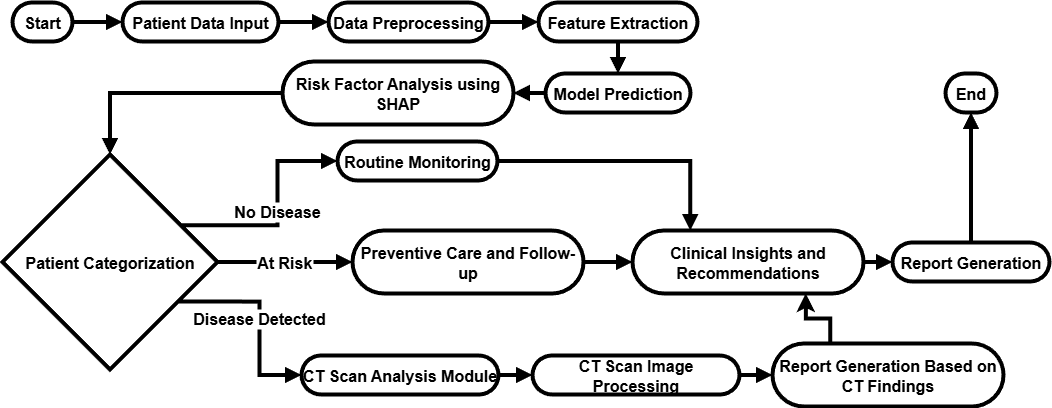

The diagram above was exported from draw.io. Its source (the exported page's mxGraphModel, read from the mxfile embedded in the PNG):
<mxGraphModel dx="1895" dy="1205" grid="1" gridSize="10" guides="1" tooltips="1" connect="1" arrows="1" fold="1" page="1" pageScale="1" pageWidth="850" pageHeight="1100" math="0" shadow="0">
  <root>
    <mxCell id="0" />
    <mxCell id="1" parent="0" />
    <mxCell id="SRUPu-l6focYFaUriB6o-99" value="Start" style="rounded=1;whiteSpace=wrap;arcSize=50;strokeWidth=4;fontStyle=1;fontSize=16;" vertex="1" parent="1">
      <mxGeometry x="20" y="121" width="60" height="39" as="geometry" />
    </mxCell>
    <mxCell id="SRUPu-l6focYFaUriB6o-100" value="Patient Data Input" style="rounded=1;whiteSpace=wrap;arcSize=50;strokeWidth=4;fontStyle=1;fontSize=16;" vertex="1" parent="1">
      <mxGeometry x="130" y="121" width="156" height="39" as="geometry" />
    </mxCell>
    <mxCell id="SRUPu-l6focYFaUriB6o-101" value="Data Preprocessing" style="rounded=1;whiteSpace=wrap;arcSize=50;strokeWidth=4;fontStyle=1;fontSize=16;" vertex="1" parent="1">
      <mxGeometry x="336" y="121" width="160" height="39" as="geometry" />
    </mxCell>
    <mxCell id="SRUPu-l6focYFaUriB6o-102" value="Feature Extraction" style="rounded=1;whiteSpace=wrap;arcSize=50;strokeWidth=4;fontStyle=1;fontSize=16;" vertex="1" parent="1">
      <mxGeometry x="546" y="121" width="159" height="39" as="geometry" />
    </mxCell>
    <mxCell id="SRUPu-l6focYFaUriB6o-103" value="Model Prediction" style="rounded=1;whiteSpace=wrap;arcSize=50;strokeWidth=4;fontStyle=1;fontSize=16;" vertex="1" parent="1">
      <mxGeometry x="553" y="192" width="145" height="39" as="geometry" />
    </mxCell>
    <mxCell id="SRUPu-l6focYFaUriB6o-104" value="Risk Factor Analysis using SHAP" style="rounded=1;whiteSpace=wrap;arcSize=50;strokeWidth=4;fontStyle=1;fontSize=16;" vertex="1" parent="1">
      <mxGeometry x="290" y="180" width="231" height="63" as="geometry" />
    </mxCell>
    <mxCell id="SRUPu-l6focYFaUriB6o-105" value="Patient Categorization" style="rhombus;strokeWidth=4;whiteSpace=wrap;fontStyle=1;fontSize=16;" vertex="1" parent="1">
      <mxGeometry x="10" y="273" width="215" height="215" as="geometry" />
    </mxCell>
    <mxCell id="SRUPu-l6focYFaUriB6o-106" value="Routine Monitoring" style="rounded=1;whiteSpace=wrap;arcSize=50;strokeWidth=4;fontStyle=1;fontSize=16;" vertex="1" parent="1">
      <mxGeometry x="345" y="260" width="160" height="39" as="geometry" />
    </mxCell>
    <mxCell id="SRUPu-l6focYFaUriB6o-107" value="Preventive Care and Follow-up" style="rounded=1;whiteSpace=wrap;arcSize=50;strokeWidth=4;fontStyle=1;fontSize=16;" vertex="1" parent="1">
      <mxGeometry x="360" y="349" width="231" height="63" as="geometry" />
    </mxCell>
    <mxCell id="SRUPu-l6focYFaUriB6o-109" value="Clinical Insights and Recommendations" style="rounded=1;whiteSpace=wrap;arcSize=50;strokeWidth=4;fontStyle=1;fontSize=16;" vertex="1" parent="1">
      <mxGeometry x="640" y="349" width="231" height="63" as="geometry" />
    </mxCell>
    <mxCell id="SRUPu-l6focYFaUriB6o-110" value="Report Generation" style="rounded=1;whiteSpace=wrap;arcSize=50;strokeWidth=4;fontStyle=1;fontSize=16;" vertex="1" parent="1">
      <mxGeometry x="900" y="361" width="157" height="39" as="geometry" />
    </mxCell>
    <mxCell id="SRUPu-l6focYFaUriB6o-111" value="End" style="rounded=1;whiteSpace=wrap;arcSize=50;strokeWidth=4;fontStyle=1;fontSize=16;" vertex="1" parent="1">
      <mxGeometry x="953" y="192" width="51" height="39" as="geometry" />
    </mxCell>
    <mxCell id="SRUPu-l6focYFaUriB6o-112" value="" style="curved=1;startArrow=none;endArrow=block;exitX=1;exitY=0.5;entryX=0;entryY=0.5;rounded=0;fontStyle=1;fontSize=16;strokeWidth=4;" edge="1" parent="1" source="SRUPu-l6focYFaUriB6o-99" target="SRUPu-l6focYFaUriB6o-100">
      <mxGeometry relative="1" as="geometry">
        <Array as="points" />
      </mxGeometry>
    </mxCell>
    <mxCell id="SRUPu-l6focYFaUriB6o-113" value="" style="curved=1;startArrow=none;endArrow=block;exitX=1;exitY=0.5;entryX=0;entryY=0.5;rounded=0;fontStyle=1;fontSize=16;strokeWidth=4;" edge="1" parent="1" source="SRUPu-l6focYFaUriB6o-100" target="SRUPu-l6focYFaUriB6o-101">
      <mxGeometry relative="1" as="geometry">
        <Array as="points" />
      </mxGeometry>
    </mxCell>
    <mxCell id="SRUPu-l6focYFaUriB6o-114" value="" style="curved=1;startArrow=none;endArrow=block;exitX=1;exitY=0.5;entryX=0;entryY=0.5;rounded=0;fontStyle=1;fontSize=16;strokeWidth=4;" edge="1" parent="1" source="SRUPu-l6focYFaUriB6o-101" target="SRUPu-l6focYFaUriB6o-102">
      <mxGeometry relative="1" as="geometry">
        <Array as="points" />
      </mxGeometry>
    </mxCell>
    <mxCell id="SRUPu-l6focYFaUriB6o-115" value="" style="curved=1;startArrow=none;endArrow=block;exitX=0.5;exitY=1;entryX=0.5;entryY=0;rounded=0;exitDx=0;exitDy=0;entryDx=0;entryDy=0;fontStyle=1;fontSize=16;strokeWidth=4;" edge="1" parent="1" source="SRUPu-l6focYFaUriB6o-102" target="SRUPu-l6focYFaUriB6o-103">
      <mxGeometry relative="1" as="geometry">
        <Array as="points" />
      </mxGeometry>
    </mxCell>
    <mxCell id="SRUPu-l6focYFaUriB6o-116" value="" style="curved=1;startArrow=none;endArrow=block;entryX=1;entryY=0.5;rounded=0;exitX=0;exitY=0.5;exitDx=0;exitDy=0;entryDx=0;entryDy=0;fontStyle=1;fontSize=16;strokeWidth=4;" edge="1" parent="1" source="SRUPu-l6focYFaUriB6o-103" target="SRUPu-l6focYFaUriB6o-104">
      <mxGeometry relative="1" as="geometry">
        <Array as="points" />
        <mxPoint x="550" y="214" as="sourcePoint" />
      </mxGeometry>
    </mxCell>
    <mxCell id="SRUPu-l6focYFaUriB6o-117" value="" style="startArrow=none;endArrow=block;exitX=0;exitY=0.5;entryX=0.5;entryY=0;rounded=0;exitDx=0;exitDy=0;entryDx=0;entryDy=0;edgeStyle=orthogonalEdgeStyle;fontStyle=1;fontSize=16;strokeWidth=4;" edge="1" parent="1" source="SRUPu-l6focYFaUriB6o-104" target="SRUPu-l6focYFaUriB6o-105">
      <mxGeometry relative="1" as="geometry" />
    </mxCell>
    <mxCell id="SRUPu-l6focYFaUriB6o-118" value="No Disease" style="startArrow=none;endArrow=block;exitX=1;exitY=0.24;entryX=0;entryY=0.5;rounded=0;edgeStyle=orthogonalEdgeStyle;fontStyle=1;fontSize=16;strokeWidth=4;" edge="1" parent="1" source="SRUPu-l6focYFaUriB6o-105" target="SRUPu-l6focYFaUriB6o-106">
      <mxGeometry relative="1" as="geometry" />
    </mxCell>
    <mxCell id="SRUPu-l6focYFaUriB6o-119" value="At Risk" style="curved=1;startArrow=none;endArrow=block;exitX=1;exitY=0.5;entryX=0;entryY=0.5;rounded=0;fontStyle=1;fontSize=16;strokeWidth=4;" edge="1" parent="1" source="SRUPu-l6focYFaUriB6o-105" target="SRUPu-l6focYFaUriB6o-107">
      <mxGeometry relative="1" as="geometry">
        <Array as="points" />
      </mxGeometry>
    </mxCell>
    <mxCell id="SRUPu-l6focYFaUriB6o-120" value="Disease Detected" style="startArrow=none;endArrow=block;exitX=1;exitY=0.79;entryX=0;entryY=0.5;rounded=0;entryDx=0;entryDy=0;edgeStyle=orthogonalEdgeStyle;fontStyle=1;fontSize=16;strokeWidth=4;" edge="1" parent="1" source="SRUPu-l6focYFaUriB6o-105" target="lXyvIDT3TxsVM29I6Hb--1">
      <mxGeometry relative="1" as="geometry">
        <mxPoint x="309" y="493.5000000000002" as="targetPoint" />
      </mxGeometry>
    </mxCell>
    <mxCell id="SRUPu-l6focYFaUriB6o-121" value="" style="startArrow=none;endArrow=block;exitX=1;exitY=0.5;entryX=0.25;entryY=0;rounded=0;edgeStyle=orthogonalEdgeStyle;entryDx=0;entryDy=0;fontStyle=1;fontSize=16;strokeWidth=4;" edge="1" parent="1" source="SRUPu-l6focYFaUriB6o-106" target="SRUPu-l6focYFaUriB6o-109">
      <mxGeometry relative="1" as="geometry" />
    </mxCell>
    <mxCell id="SRUPu-l6focYFaUriB6o-122" value="" style="startArrow=none;endArrow=block;exitX=1;exitY=0.5;entryX=0;entryY=0.5;rounded=0;edgeStyle=orthogonalEdgeStyle;fontStyle=1;fontSize=16;strokeWidth=4;" edge="1" parent="1" source="SRUPu-l6focYFaUriB6o-107" target="SRUPu-l6focYFaUriB6o-109">
      <mxGeometry relative="1" as="geometry" />
    </mxCell>
    <mxCell id="SRUPu-l6focYFaUriB6o-124" value="" style="startArrow=none;endArrow=block;exitX=1;exitY=0.5;entryX=0;entryY=0.5;rounded=0;entryDx=0;entryDy=0;edgeStyle=orthogonalEdgeStyle;fontStyle=1;fontSize=16;strokeWidth=4;" edge="1" parent="1" source="SRUPu-l6focYFaUriB6o-109" target="SRUPu-l6focYFaUriB6o-110">
      <mxGeometry relative="1" as="geometry" />
    </mxCell>
    <mxCell id="SRUPu-l6focYFaUriB6o-125" value="" style="curved=1;startArrow=none;endArrow=block;exitX=0.5;exitY=0;entryX=0.5;entryY=1;rounded=0;exitDx=0;exitDy=0;entryDx=0;entryDy=0;fontStyle=1;fontSize=16;strokeWidth=4;" edge="1" parent="1" source="SRUPu-l6focYFaUriB6o-110" target="SRUPu-l6focYFaUriB6o-111">
      <mxGeometry relative="1" as="geometry">
        <Array as="points" />
        <mxPoint x="886.9999999999995" y="547.5" as="sourcePoint" />
      </mxGeometry>
    </mxCell>
    <mxCell id="lXyvIDT3TxsVM29I6Hb--1" value="CT Scan Analysis Module" style="rounded=1;whiteSpace=wrap;arcSize=50;strokeWidth=4;fontStyle=1;fontSize=16;" vertex="1" parent="1">
      <mxGeometry x="309" y="474" width="197" height="39" as="geometry" />
    </mxCell>
    <mxCell id="lXyvIDT3TxsVM29I6Hb--2" value="CT Scan Image Processing" style="rounded=1;whiteSpace=wrap;arcSize=50;strokeWidth=4;fontStyle=1;fontSize=16;" vertex="1" parent="1">
      <mxGeometry x="540" y="474" width="207" height="39" as="geometry" />
    </mxCell>
    <mxCell id="lXyvIDT3TxsVM29I6Hb--3" value="Report Generation Based on CT Findings" style="rounded=1;whiteSpace=wrap;arcSize=50;strokeWidth=4;fontStyle=1;fontSize=16;" vertex="1" parent="1">
      <mxGeometry x="780" y="462" width="231" height="63" as="geometry" />
    </mxCell>
    <mxCell id="lXyvIDT3TxsVM29I6Hb--4" value="" style="curved=1;startArrow=none;endArrow=block;exitX=1;exitY=0.5;entryX=0;entryY=0.5;rounded=0;fontStyle=1;fontSize=16;strokeWidth=4;" edge="1" parent="1" source="lXyvIDT3TxsVM29I6Hb--1" target="lXyvIDT3TxsVM29I6Hb--2">
      <mxGeometry relative="1" as="geometry">
        <Array as="points" />
      </mxGeometry>
    </mxCell>
    <mxCell id="lXyvIDT3TxsVM29I6Hb--5" value="" style="curved=1;startArrow=none;endArrow=block;exitX=1;exitY=0.5;entryX=0;entryY=0.5;rounded=0;fontStyle=1;fontSize=16;strokeWidth=4;" edge="1" parent="1" source="lXyvIDT3TxsVM29I6Hb--2" target="lXyvIDT3TxsVM29I6Hb--3">
      <mxGeometry relative="1" as="geometry">
        <Array as="points" />
      </mxGeometry>
    </mxCell>
    <mxCell id="lXyvIDT3TxsVM29I6Hb--6" value="" style="endArrow=classic;html=1;rounded=0;edgeStyle=orthogonalEdgeStyle;exitX=0.25;exitY=0;exitDx=0;exitDy=0;entryX=0.75;entryY=1;entryDx=0;entryDy=0;fontStyle=1;fontSize=16;strokeWidth=4;" edge="1" parent="1" source="lXyvIDT3TxsVM29I6Hb--3" target="SRUPu-l6focYFaUriB6o-109">
      <mxGeometry width="50" height="50" relative="1" as="geometry">
        <mxPoint x="698" y="493.5" as="sourcePoint" />
        <mxPoint x="700" y="454.5" as="targetPoint" />
      </mxGeometry>
    </mxCell>
  </root>
</mxGraphModel>